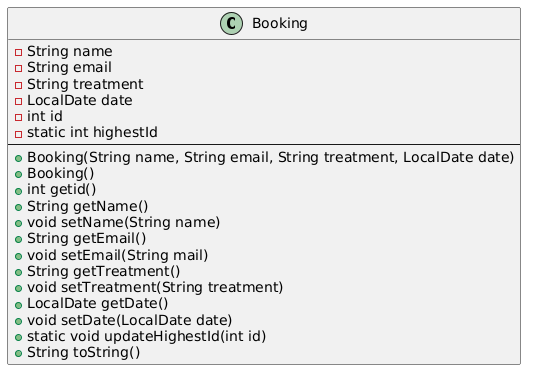

The diagram above was rendered by PlantUML. Its source (embedded in the PNG):
@startuml
class Booking {
    - String name
    - String email
    - String treatment
    - LocalDate date
    - int id
    - static int highestId
    --
    + Booking(String name, String email, String treatment, LocalDate date)
    + Booking()
    + int getid()
    + String getName()
    + void setName(String name)
    + String getEmail()
    + void setEmail(String mail)
    + String getTreatment()
    + void setTreatment(String treatment)
    + LocalDate getDate()
    + void setDate(LocalDate date)
    + static void updateHighestId(int id)
    + String toString()
}
@enduml